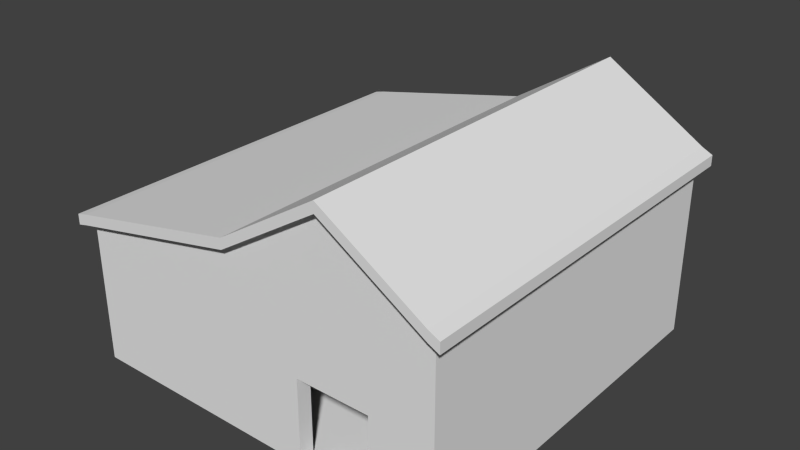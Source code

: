# Source: barn.blend  (saved by Blender 2.70.0; exported with 4.5.12 LTS)
import bpy
from mathutils import Matrix  # noqa: F401  (used for matrix-valued properties, if any)

bpy.ops.wm.read_factory_settings(use_empty=True)
scene = bpy.context.scene
scene.name = 'Scene'

# ---- collections
col_collection_1 = bpy.data.collections.new('Collection 1'); scene.collection.children.link(col_collection_1)

# ---- world
world_world = bpy.data.worlds.new('World'); scene.world = world_world
world_world.color = (0.05088, 0.05088, 0.05088)
world_world.use_sun_shadow = False
world_world.sun_shadow_jitter_overblur = 0.0
world_world.cycles.sampling_method = 'MANUAL'
world_world.cycles.sample_map_resolution = 256

# ---- meshes
me_cube = bpy.data.meshes.new('Cube')
me_cube.from_pydata([(-1.0, -1.0, 0.2083), (-1.0, 1.0, 0.2083), (-1.0, 1.0, -1.0), (-1.0, -1.0, -1.0), (-0.8667, -1.0, 0.25), (-0.8667, -1.0, -1.0), (-0.8667, 1.0, 0.25), (-0.8667, 1.0, -1.0), (-0.7333, -1.0, 0.2917), (-0.7333, -1.0, -1.0), (-0.7333, 1.0, 0.2917), (-0.7333, 1.0, -1.0), (-0.6, -1.0, 0.3333), (-0.6, -1.0, -1.0), (-0.6, 1.0, 0.3333), (-0.6, 1.0, -1.0), (-0.4667, -1.0, 0.375), (-0.4667, -1.0, -1.0), (-0.4667, 1.0, 0.375), (-0.4667, 1.0, -1.0), (-0.3333, -1.0, 0.4167), (-0.3333, -1.0, -1.0), (-0.3333, 1.0, 0.4167), (-0.3333, 1.0, -1.0), (-0.2, -1.0, 0.4583), (-0.2, -1.0, -1.0), (-0.2, 1.0, 0.4583), (-0.2, 1.0, -1.0), (-0.06667, -1.0, 0.5), (-0.06667, -1.0, -1.0), (-0.06667, 1.0, 0.5), (-0.06667, 1.0, -1.0), (0.06667, -1.0, 0.625), (0.06667, -1.0, -1.0), (0.06667, 1.0, 0.625), (0.06667, 1.0, -1.0), (0.2, -1.0, 0.75), (0.2, -1.0, -1.0), (0.2, 1.0, 0.75), (0.2, 1.0, -1.0), (0.3333, -1.0, 0.875), (0.2819, -1.0, -1.0), (0.2819, -1.0, -0.3333), (0.3333, -1.0, -0.3333), (0.3333, 1.0, 0.875), (0.3333, 1.0, -1.0), (0.3333, -0.9228, -1.0), (0.2819, -0.9228, -1.0), (0.4667, -1.0, -0.3333), (0.4667, -1.0, 1.0), (0.4667, 1.0, 1.0), (0.4667, 1.0, -1.0), (0.4667, -0.9228, -1.0), (0.6, -1.0, -0.3333), (0.6, -1.0, 0.875), (0.6, 1.0, 0.875), (0.6, 1.0, -1.0), (0.6, -0.9228, -1.0), (0.7333, -1.0, 0.75), (0.6708, -1.0, -0.3333), (0.6708, -1.0, -1.0), (0.7333, -1.0, -1.0), (0.7333, 1.0, 0.75), (0.7333, 1.0, -1.0), (0.6708, -0.9228, -1.0), (0.8667, -1.0, 0.625), (0.8667, -1.0, -1.0), (0.8667, 1.0, 0.625), (0.8667, 1.0, -1.0), (1.0, -1.0, 0.5), (1.0, -1.0, -1.0), (1.0, 1.0, 0.5), (1.0, 1.0, -1.0), (0.3333, -1.05, 0.875), (0.4667, -1.05, 1.0), (0.4667, -1.0, 1.0), (0.3333, -1.0, 0.875), (0.2, -1.0, 0.75), (0.06667, -1.0, 0.625), (-0.06667, -1.0, 0.5), (-0.06667, -1.05, 0.5), (0.06667, -1.05, 0.625), (0.2, -1.05, 0.75), (0.2, -1.05, 0.6667), (0.3333, -1.05, 0.7917), (0.4667, -1.05, 0.9167), (0.8667, -1.05, 0.625), (1.0, -1.05, 0.5), (1.0, -1.0, 0.5), (1.0, 1.0, 0.5), (1.0, 1.05, 0.5), (0.8667, 1.05, 0.625), (0.7333, 1.05, 0.75), (0.6, 1.05, 0.875), (0.4667, 1.05, 1.0), (0.4667, 1.0, 1.0), (0.6, -1.05, 0.875), (0.7333, -1.05, 0.75), (-0.6, -1.05, 0.3333), (-0.4667, -1.05, 0.375), (-0.3333, -1.05, 0.4167), (-0.2, -1.05, 0.4583), (-0.06667, 1.0, 0.5), (-0.06667, 1.05, 0.5), (-0.2, 1.05, 0.4583), (-0.3333, 1.05, 0.4167), (-0.4667, 1.05, 0.375), (-0.6, 1.05, 0.3333), (-0.7333, 1.05, 0.2917), (-0.8667, 1.05, 0.25), (-1.0, 1.05, 0.2083), (-1.0, 1.0, 0.2083), (-1.0, -1.0, 0.2083), (-1.0, -1.05, 0.2083), (-0.8667, -1.05, 0.25), (-0.7333, -1.05, 0.2917), (-0.06667, -1.05, 0.4167), (0.06667, -1.05, 0.5417), (0.6, -1.05, 0.7917), (0.7333, -1.05, 0.6667), (0.8667, -1.05, 0.5417), (1.0, -1.05, 0.4167), (1.0, 1.05, 0.4167), (0.8667, 1.05, 0.5417), (0.7333, 1.05, 0.6667), (0.6, 1.05, 0.7917), (0.4667, 1.05, 0.9167), (0.2, 1.05, 0.75), (0.06667, 1.05, 0.625), (0.06667, 1.0, 0.625), (0.2, 1.0, 0.75), (0.3333, 1.0, 0.875), (0.3333, 1.05, 0.875), (-0.7333, -1.05, 0.2083), (-0.6, -1.05, 0.25), (-0.4667, -1.05, 0.2917), (-0.3333, -1.05, 0.3333), (-0.2, -1.05, 0.375), (-0.06667, 1.05, 0.4167), (-0.2, 1.05, 0.375), (-0.3333, 1.05, 0.3333), (-0.4667, 1.05, 0.2917), (-0.6, 1.05, 0.25), (-0.7333, 1.05, 0.2083), (-0.8667, 1.05, 0.1667), (-1.0, 1.05, 0.125), (-1.0, -1.05, 0.125), (-0.8667, -1.05, 0.1667), (1.056, -1.05, 0.375), (1.056, -1.05, 0.4583), (1.056, 1.05, 0.4583), (1.056, 1.05, 0.375), (0.3333, 1.05, 0.7917), (0.2, 1.05, 0.6667), (0.06667, 1.05, 0.5417), (-1.056, 1.05, 0.1042), (-1.056, 1.05, 0.1875), (-1.056, -1.05, 0.1875), (-1.056, -1.05, 0.1042), (0.2819, -0.9228, -0.3333), (0.6708, -0.9228, -0.3333)], [], [(0, 1, 2, 3), (4, 0, 3, 5), (1, 6, 7, 2), (3, 2, 7, 5), (8, 4, 5, 9), (6, 10, 11, 7), (5, 7, 11, 9), (12, 8, 9, 13), (10, 14, 15, 11), (9, 11, 15, 13), (16, 12, 13, 17), (14, 18, 19, 15), (13, 15, 19, 17), (20, 16, 17, 21), (18, 22, 23, 19), (17, 19, 23, 21), (24, 20, 21, 25), (22, 26, 27, 23), (21, 23, 27, 25), (28, 24, 25, 29), (26, 30, 31, 27), (25, 27, 31, 29), (32, 28, 29, 33), (30, 34, 35, 31), (29, 31, 35, 33), (36, 32, 33, 37), (34, 38, 39, 35), (33, 35, 39, 37), (40, 36, 37, 41, 42, 43), (38, 44, 45, 39), (37, 39, 45, 46, 47, 41), (48, 49, 40, 43), (44, 50, 51, 45), (46, 45, 51, 52), (53, 54, 49, 48), (50, 55, 56, 51), (52, 51, 56, 57), (58, 54, 53, 59, 60, 61), (55, 62, 63, 56), (57, 56, 63, 61, 60, 64), (65, 58, 61, 66), (62, 67, 68, 63), (61, 63, 68, 66), (69, 65, 66, 70), (67, 71, 72, 68), (66, 68, 72, 70), (71, 69, 70, 72), (42, 41, 47, 159), (59, 53, 48, 43, 42, 159, 160), (60, 64, 47, 41), (60, 59, 160, 64), (73, 74, 75, 76, 77, 78, 79, 80, 81, 82), (82, 83, 84, 73), (73, 84, 85, 74), (86, 87, 88, 89, 90, 91, 92, 93, 94, 95, 75, 74, 96, 97), (98, 99, 100, 101, 80, 79, 102, 103, 104, 105, 106, 107, 108, 109, 110, 111, 112, 113, 114, 115), (80, 116, 117, 81), (81, 117, 83, 82), (74, 85, 118, 96), (97, 119, 120, 86), (86, 120, 121, 87), (88, 87, 90, 89), (90, 122, 123, 91), (91, 123, 124, 92), (92, 124, 125, 93), (93, 125, 126, 94), (127, 128, 103, 102, 129, 130, 131, 95, 94, 132), (96, 118, 119, 97), (115, 133, 134, 98), (98, 134, 135, 99), (99, 135, 136, 100), (100, 136, 137, 101), (101, 137, 116, 80), (103, 138, 139, 104), (104, 139, 140, 105), (105, 140, 141, 106), (106, 141, 142, 107), (107, 142, 143, 108), (108, 143, 144, 109), (109, 144, 145, 110), (111, 110, 113, 112), (113, 146, 147, 114), (114, 147, 133, 115), (87, 121, 148, 149), (87, 149, 150, 90), (150, 151, 122, 90), (94, 126, 152, 132), (132, 152, 153, 127), (127, 153, 154, 128), (128, 154, 138, 103), (110, 145, 155, 156), (110, 156, 157, 113), (157, 158, 146, 113), (149, 148, 151, 150), (156, 155, 158, 157), (129, 130, 131, 95, 75, 76, 77, 78, 79, 102)])
me_cube.use_remesh_preserve_volume = False
me_cube.use_remesh_preserve_attributes = False
me_cube.use_mirror_vertex_groups = False
me_cube.update()

# ---- objects
ob_barn = bpy.data.objects.new('barn', me_cube)

# ---- transforms, parenting, visibility, modifiers, constraints
ob_barn.location = (0.0, 0.0, 12.0)
ob_barn.scale = (18.0, 18.0, 12.0)
ob_barn.lineart.crease_threshold = 0.0

# ---- collection membership
col_collection_1.objects.link(ob_barn)

# ---- scene / render settings (as saved in the file)
scene.frame_start = 1; scene.frame_end = 250; scene.frame_set(1)
scene.render.engine = 'BLENDER_EEVEE_NEXT'
scene.render.resolution_percentage = 50
scene.render.dither_intensity = 0.0
scene.cycles.use_denoising = False
scene.cycles.samples = 10
scene.cycles.sampling_pattern = 'TABULATED_SOBOL'
scene.cycles.light_sampling_threshold = 0.0
scene.cycles.use_adaptive_sampling = False
scene.cycles.use_light_tree = False
scene.cycles.blur_glossy = 0.0
scene.cycles.volume_bounces = 1
scene.cycles.pixel_filter_type = 'GAUSSIAN'
scene.cycles.sample_clamp_indirect = 0.0
scene.view_settings.view_transform = 'Standard'
bpy.context.view_layer.update()

# ---- added for rendering (the .blend has no active camera and no usable light): camera, sun
cam_auto = bpy.data.cameras.new('AutoCamera')
cam_auto.lens = 50.0
cam_auto.sensor_width = 36.0
cam_auto.clip_end = 1000.0
ob_auto_camera = bpy.data.objects.new('AutoCamera', cam_auto)
scene.collection.objects.link(ob_auto_camera)
ob_auto_camera.location = (54.3355, -65.2026, 55.4684)
ob_auto_camera.rotation_euler = (1.09748, -7.21219e-08, 0.694738)
scene.camera = ob_auto_camera
light_auto_sun = bpy.data.lights.new('AutoSun', 'SUN')
light_auto_sun.energy = 3.0
light_auto_sun.angle = 0.0523599
ob_auto_sun = bpy.data.objects.new('AutoSun', light_auto_sun)
scene.collection.objects.link(ob_auto_sun)
ob_auto_sun.rotation_euler = (0.872665, 0.174533, 0.523599)
bpy.context.view_layer.update()
